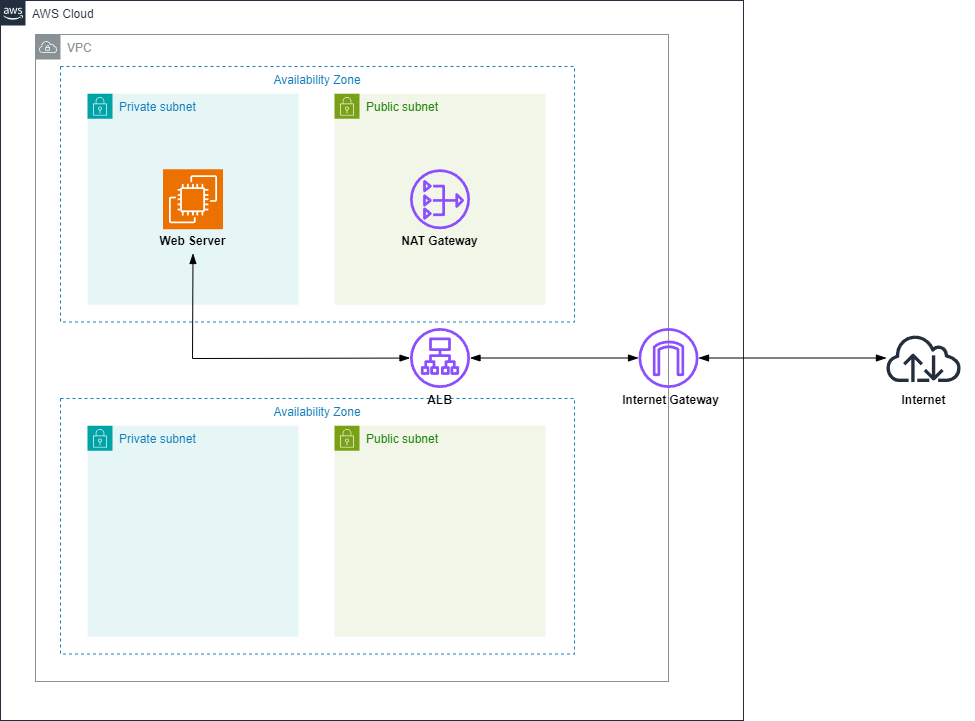

The diagram above was exported from draw.io. Its source (the exported page's mxGraphModel, read from the mxfile embedded in the PNG):
<mxGraphModel dx="2353" dy="1525" grid="0" gridSize="10" guides="1" tooltips="1" connect="1" arrows="1" fold="1" page="0" pageScale="1" pageWidth="827" pageHeight="1169" math="0" shadow="0">
  <root>
    <mxCell id="0" />
    <mxCell id="1" parent="0" />
    <mxCell id="PLZCiddclNAPnfQBfYsY-17" value="VPC" style="sketch=0;outlineConnect=0;gradientColor=none;html=1;whiteSpace=wrap;fontSize=12;fontStyle=0;shape=mxgraph.aws4.group;grIcon=mxgraph.aws4.group_vpc;strokeColor=#879196;fillColor=none;verticalAlign=top;align=left;spacingLeft=30;fontColor=#879196;dashed=0;" vertex="1" parent="1">
      <mxGeometry x="-49" y="-173" width="633" height="647" as="geometry" />
    </mxCell>
    <mxCell id="PLZCiddclNAPnfQBfYsY-13" value="Availability Zone" style="fillColor=none;strokeColor=#147EBA;dashed=1;verticalAlign=top;fontStyle=0;fontColor=#147EBA;whiteSpace=wrap;html=1;" vertex="1" parent="1">
      <mxGeometry x="-24" y="191" width="514" height="255.5" as="geometry" />
    </mxCell>
    <mxCell id="PLZCiddclNAPnfQBfYsY-1" value="AWS Cloud" style="points=[[0,0],[0.25,0],[0.5,0],[0.75,0],[1,0],[1,0.25],[1,0.5],[1,0.75],[1,1],[0.75,1],[0.5,1],[0.25,1],[0,1],[0,0.75],[0,0.5],[0,0.25]];outlineConnect=0;gradientColor=none;html=1;whiteSpace=wrap;fontSize=12;fontStyle=0;container=0;pointerEvents=0;collapsible=0;recursiveResize=0;shape=mxgraph.aws4.group;grIcon=mxgraph.aws4.group_aws_cloud_alt;strokeColor=#232F3E;fillColor=none;verticalAlign=top;align=left;spacingLeft=30;fontColor=#232F3E;dashed=0;" vertex="1" parent="1">
      <mxGeometry x="-84" y="-207" width="743" height="720" as="geometry" />
    </mxCell>
    <mxCell id="PLZCiddclNAPnfQBfYsY-4" value="Private subnet" style="points=[[0,0],[0.25,0],[0.5,0],[0.75,0],[1,0],[1,0.25],[1,0.5],[1,0.75],[1,1],[0.75,1],[0.5,1],[0.25,1],[0,1],[0,0.75],[0,0.5],[0,0.25]];outlineConnect=0;gradientColor=none;html=1;whiteSpace=wrap;fontSize=12;fontStyle=0;container=1;pointerEvents=0;collapsible=0;recursiveResize=0;shape=mxgraph.aws4.group;grIcon=mxgraph.aws4.group_security_group;grStroke=0;strokeColor=#00A4A6;fillColor=#E6F6F7;verticalAlign=top;align=left;spacingLeft=30;fontColor=#147EBA;dashed=0;" vertex="1" parent="1">
      <mxGeometry x="3" y="218.25" width="211" height="211" as="geometry" />
    </mxCell>
    <mxCell id="PLZCiddclNAPnfQBfYsY-6" value="Public subnet" style="points=[[0,0],[0.25,0],[0.5,0],[0.75,0],[1,0],[1,0.25],[1,0.5],[1,0.75],[1,1],[0.75,1],[0.5,1],[0.25,1],[0,1],[0,0.75],[0,0.5],[0,0.25]];outlineConnect=0;gradientColor=none;html=1;whiteSpace=wrap;fontSize=12;fontStyle=0;container=1;pointerEvents=0;collapsible=0;recursiveResize=0;shape=mxgraph.aws4.group;grIcon=mxgraph.aws4.group_security_group;grStroke=0;strokeColor=#7AA116;fillColor=#F2F6E8;verticalAlign=top;align=left;spacingLeft=30;fontColor=#248814;dashed=0;" vertex="1" parent="1">
      <mxGeometry x="250" y="218.25" width="211" height="211" as="geometry" />
    </mxCell>
    <mxCell id="PLZCiddclNAPnfQBfYsY-11" value="" style="sketch=0;outlineConnect=0;fontColor=#232F3E;gradientColor=none;fillColor=#8C4FFF;strokeColor=none;dashed=0;verticalLabelPosition=bottom;verticalAlign=top;align=center;html=1;fontSize=12;fontStyle=0;aspect=fixed;pointerEvents=1;shape=mxgraph.aws4.internet_gateway;" vertex="1" parent="1">
      <mxGeometry x="554" y="120.5" width="60" height="60" as="geometry" />
    </mxCell>
    <mxCell id="PLZCiddclNAPnfQBfYsY-14" value="Availability Zone" style="fillColor=none;strokeColor=#147EBA;dashed=1;verticalAlign=top;fontStyle=0;fontColor=#147EBA;whiteSpace=wrap;html=1;" vertex="1" parent="1">
      <mxGeometry x="-24" y="-141" width="514" height="255.5" as="geometry" />
    </mxCell>
    <mxCell id="PLZCiddclNAPnfQBfYsY-15" value="Private subnet" style="points=[[0,0],[0.25,0],[0.5,0],[0.75,0],[1,0],[1,0.25],[1,0.5],[1,0.75],[1,1],[0.75,1],[0.5,1],[0.25,1],[0,1],[0,0.75],[0,0.5],[0,0.25]];outlineConnect=0;gradientColor=none;html=1;whiteSpace=wrap;fontSize=12;fontStyle=0;container=1;pointerEvents=0;collapsible=0;recursiveResize=0;shape=mxgraph.aws4.group;grIcon=mxgraph.aws4.group_security_group;grStroke=0;strokeColor=#00A4A6;fillColor=#E6F6F7;verticalAlign=top;align=left;spacingLeft=30;fontColor=#147EBA;dashed=0;" vertex="1" parent="1">
      <mxGeometry x="3" y="-113.75" width="211" height="211" as="geometry" />
    </mxCell>
    <mxCell id="PLZCiddclNAPnfQBfYsY-16" value="Public subnet" style="points=[[0,0],[0.25,0],[0.5,0],[0.75,0],[1,0],[1,0.25],[1,0.5],[1,0.75],[1,1],[0.75,1],[0.5,1],[0.25,1],[0,1],[0,0.75],[0,0.5],[0,0.25]];outlineConnect=0;gradientColor=none;html=1;whiteSpace=wrap;fontSize=12;fontStyle=0;container=1;pointerEvents=0;collapsible=0;recursiveResize=0;shape=mxgraph.aws4.group;grIcon=mxgraph.aws4.group_security_group;grStroke=0;strokeColor=#7AA116;fillColor=#F2F6E8;verticalAlign=top;align=left;spacingLeft=30;fontColor=#248814;dashed=0;" vertex="1" parent="1">
      <mxGeometry x="250" y="-113.75" width="211" height="211" as="geometry" />
    </mxCell>
    <mxCell id="PLZCiddclNAPnfQBfYsY-19" value="" style="sketch=0;points=[[0,0,0],[0.25,0,0],[0.5,0,0],[0.75,0,0],[1,0,0],[0,1,0],[0.25,1,0],[0.5,1,0],[0.75,1,0],[1,1,0],[0,0.25,0],[0,0.5,0],[0,0.75,0],[1,0.25,0],[1,0.5,0],[1,0.75,0]];outlineConnect=0;fontColor=#232F3E;fillColor=#ED7100;strokeColor=#ffffff;dashed=0;verticalLabelPosition=bottom;verticalAlign=top;align=center;html=1;fontSize=12;fontStyle=0;aspect=fixed;shape=mxgraph.aws4.resourceIcon;resIcon=mxgraph.aws4.ec2;" vertex="1" parent="1">
      <mxGeometry x="78.5" y="-38.25" width="60" height="60" as="geometry" />
    </mxCell>
    <mxCell id="PLZCiddclNAPnfQBfYsY-20" value="" style="sketch=0;outlineConnect=0;fontColor=#232F3E;gradientColor=none;fillColor=#8C4FFF;strokeColor=none;dashed=0;verticalLabelPosition=bottom;verticalAlign=top;align=center;html=1;fontSize=12;fontStyle=0;aspect=fixed;pointerEvents=1;shape=mxgraph.aws4.nat_gateway;" vertex="1" parent="1">
      <mxGeometry x="325.5" y="-38.25" width="60" height="60" as="geometry" />
    </mxCell>
    <mxCell id="PLZCiddclNAPnfQBfYsY-9" value="" style="sketch=0;outlineConnect=0;fontColor=#232F3E;gradientColor=none;fillColor=#8C4FFF;strokeColor=none;dashed=0;verticalLabelPosition=bottom;verticalAlign=top;align=center;html=1;fontSize=12;fontStyle=0;aspect=fixed;pointerEvents=1;shape=mxgraph.aws4.application_load_balancer;" vertex="1" parent="1">
      <mxGeometry x="325.5" y="120.5" width="60" height="60" as="geometry" />
    </mxCell>
    <mxCell id="PLZCiddclNAPnfQBfYsY-21" value="Web Server" style="text;html=1;align=center;verticalAlign=middle;whiteSpace=wrap;rounded=0;fontSize=12;fontStyle=1" vertex="1" parent="1">
      <mxGeometry x="64.75" y="21.75" width="87.5" height="24.25" as="geometry" />
    </mxCell>
    <mxCell id="PLZCiddclNAPnfQBfYsY-22" value="NAT Gateway" style="text;html=1;align=center;verticalAlign=middle;whiteSpace=wrap;rounded=0;fontSize=12;fontStyle=1" vertex="1" parent="1">
      <mxGeometry x="311.75" y="21.75" width="87.5" height="24.25" as="geometry" />
    </mxCell>
    <mxCell id="PLZCiddclNAPnfQBfYsY-23" value="ALB" style="text;html=1;align=center;verticalAlign=middle;whiteSpace=wrap;rounded=0;fontSize=12;fontStyle=1" vertex="1" parent="1">
      <mxGeometry x="311.75" y="180.5" width="87.5" height="24.25" as="geometry" />
    </mxCell>
    <mxCell id="PLZCiddclNAPnfQBfYsY-24" value="Internet Gateway" style="text;html=1;align=center;verticalAlign=middle;whiteSpace=wrap;rounded=0;fontSize=12;fontStyle=1" vertex="1" parent="1">
      <mxGeometry x="536" y="180.5" width="101" height="24.25" as="geometry" />
    </mxCell>
    <mxCell id="PLZCiddclNAPnfQBfYsY-25" value="" style="sketch=0;outlineConnect=0;fontColor=#232F3E;gradientColor=none;fillColor=#232F3D;strokeColor=none;dashed=0;verticalLabelPosition=bottom;verticalAlign=top;align=center;html=1;fontSize=12;fontStyle=0;aspect=fixed;pointerEvents=1;shape=mxgraph.aws4.internet;" vertex="1" parent="1">
      <mxGeometry x="800" y="126.5" width="78" height="48" as="geometry" />
    </mxCell>
    <mxCell id="PLZCiddclNAPnfQBfYsY-27" value="Internet" style="text;html=1;align=center;verticalAlign=middle;whiteSpace=wrap;rounded=0;fontSize=12;fontStyle=1" vertex="1" parent="1">
      <mxGeometry x="788.5" y="180.5" width="101" height="24.25" as="geometry" />
    </mxCell>
    <mxCell id="PLZCiddclNAPnfQBfYsY-28" value="" style="endArrow=blockThin;startArrow=blockThin;html=1;rounded=0;fontSize=12;startSize=8;endSize=8;curved=0;entryX=0.5;entryY=1;entryDx=0;entryDy=0;startFill=1;endFill=1;" edge="1" parent="1" source="PLZCiddclNAPnfQBfYsY-9" target="PLZCiddclNAPnfQBfYsY-21">
      <mxGeometry width="50" height="50" relative="1" as="geometry">
        <mxPoint x="59" y="157" as="sourcePoint" />
        <mxPoint x="109" y="107" as="targetPoint" />
        <Array as="points">
          <mxPoint x="108" y="151" />
        </Array>
      </mxGeometry>
    </mxCell>
    <mxCell id="PLZCiddclNAPnfQBfYsY-29" value="" style="endArrow=blockThin;startArrow=blockThin;html=1;rounded=0;fontSize=12;startSize=8;endSize=8;curved=1;startFill=1;endFill=1;" edge="1" parent="1" source="PLZCiddclNAPnfQBfYsY-9" target="PLZCiddclNAPnfQBfYsY-11">
      <mxGeometry width="50" height="50" relative="1" as="geometry">
        <mxPoint x="421" y="186" as="sourcePoint" />
        <mxPoint x="471" y="136" as="targetPoint" />
      </mxGeometry>
    </mxCell>
    <mxCell id="PLZCiddclNAPnfQBfYsY-30" value="" style="endArrow=blockThin;startArrow=blockThin;html=1;rounded=0;fontSize=12;startSize=8;endSize=8;curved=1;startFill=1;endFill=1;" edge="1" parent="1" source="PLZCiddclNAPnfQBfYsY-11" target="PLZCiddclNAPnfQBfYsY-25">
      <mxGeometry width="50" height="50" relative="1" as="geometry">
        <mxPoint x="623" y="152.57" as="sourcePoint" />
        <mxPoint x="791" y="152.57" as="targetPoint" />
      </mxGeometry>
    </mxCell>
  </root>
</mxGraphModel>